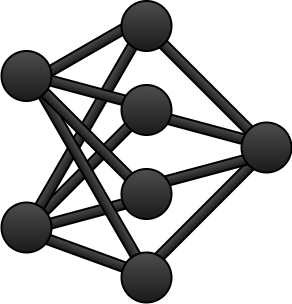

The diagram above was exported from draw.io. Its source (the exported page's mxGraphModel, read from the mxfile embedded in the PNG):
<mxGraphModel dx="930" dy="290" grid="1" gridSize="10" guides="1" tooltips="1" connect="1" arrows="1" fold="1" page="1" pageScale="1" pageWidth="850" pageHeight="1100" math="0" shadow="0">
  <root>
    <mxCell id="0" />
    <mxCell id="1" parent="0" />
    <mxCell id="xTVzBR3a6mw056IvG8mw-15" value="" style="rounded=0;whiteSpace=wrap;html=1;strokeWidth=2;fillColor=#4D4D4D;gradientColor=#1A1A1A;rotation=20;strokeColor=#000000;" vertex="1" parent="1">
      <mxGeometry x="175" y="325" width="115" height="10" as="geometry" />
    </mxCell>
    <mxCell id="xTVzBR3a6mw056IvG8mw-16" value="" style="rounded=0;whiteSpace=wrap;html=1;strokeWidth=2;fillColor=#4D4D4D;gradientColor=#1A1A1A;rotation=-15;strokeColor=#000000;" vertex="1" parent="1">
      <mxGeometry x="175" y="286.5" width="120" height="10" as="geometry" />
    </mxCell>
    <mxCell id="xTVzBR3a6mw056IvG8mw-17" value="" style="rounded=0;whiteSpace=wrap;html=1;strokeWidth=2;fillColor=#4D4D4D;gradientColor=#1A1A1A;rotation=-45;" vertex="1" parent="1">
      <mxGeometry x="150" y="241.5" width="170" height="10" as="geometry" />
    </mxCell>
    <mxCell id="xTVzBR3a6mw056IvG8mw-18" value="" style="rounded=0;whiteSpace=wrap;html=1;strokeWidth=2;fillColor=#4D4D4D;gradientColor=#1A1A1A;rotation=-60;" vertex="1" parent="1">
      <mxGeometry x="112.5" y="202.5" width="240" height="10" as="geometry" />
    </mxCell>
    <mxCell id="xTVzBR3a6mw056IvG8mw-19" value="" style="rounded=0;whiteSpace=wrap;html=1;strokeWidth=2;fillColor=#4D4D4D;gradientColor=#1A1A1A;rotation=60;" vertex="1" parent="1">
      <mxGeometry x="120" y="251.5" width="240" height="10" as="geometry" />
    </mxCell>
    <mxCell id="xTVzBR3a6mw056IvG8mw-20" value="" style="rounded=0;whiteSpace=wrap;html=1;strokeWidth=2;fillColor=#4D4D4D;gradientColor=#1A1A1A;rotation=45;" vertex="1" parent="1">
      <mxGeometry x="150" y="207" width="170" height="10" as="geometry" />
    </mxCell>
    <mxCell id="xTVzBR3a6mw056IvG8mw-22" value="" style="rounded=0;whiteSpace=wrap;html=1;strokeWidth=2;fillColor=#4D4D4D;gradientColor=#1A1A1A;rotation=15;" vertex="1" parent="1">
      <mxGeometry x="171" y="163" width="130" height="10" as="geometry" />
    </mxCell>
    <mxCell id="xTVzBR3a6mw056IvG8mw-23" value="" style="rounded=0;whiteSpace=wrap;html=1;strokeWidth=2;fillColor=#4D4D4D;gradientColor=#1A1A1A;rotation=-30;" vertex="1" parent="1">
      <mxGeometry x="160" y="128.5" width="130" height="10" as="geometry" />
    </mxCell>
    <mxCell id="xTVzBR3a6mw056IvG8mw-24" value="" style="rounded=0;whiteSpace=wrap;html=1;strokeWidth=2;fillColor=#4D4D4D;gradientColor=#1A1A1A;rotation=45;" vertex="1" parent="1">
      <mxGeometry x="266" y="151" width="160" height="10" as="geometry" />
    </mxCell>
    <mxCell id="xTVzBR3a6mw056IvG8mw-25" value="" style="rounded=0;whiteSpace=wrap;html=1;strokeWidth=2;fillColor=#4D4D4D;gradientColor=#1A1A1A;rotation=-45;strokeColor=#000000;" vertex="1" parent="1">
      <mxGeometry x="265" y="290" width="164" height="10" as="geometry" />
    </mxCell>
    <mxCell id="xTVzBR3a6mw056IvG8mw-26" value="" style="rounded=0;whiteSpace=wrap;html=1;strokeWidth=2;fillColor=#4D4D4D;gradientColor=#1A1A1A;rotation=-15;strokeColor=#000000;" vertex="1" parent="1">
      <mxGeometry x="289" y="241.5" width="142" height="10" as="geometry" />
    </mxCell>
    <mxCell id="xTVzBR3a6mw056IvG8mw-27" value="" style="rounded=0;whiteSpace=wrap;html=1;strokeWidth=2;fillColor=#4D4D4D;gradientColor=#1A1A1A;rotation=15;strokeColor=#000000;" vertex="1" parent="1">
      <mxGeometry x="284" y="201" width="136" height="10" as="geometry" />
    </mxCell>
    <mxCell id="xTVzBR3a6mw056IvG8mw-1" value="" style="ellipse;whiteSpace=wrap;html=1;fillColor=#4D4D4D;strokeColor=#000000;fontColor=#333333;gradientColor=#1A1A1A;strokeWidth=2;" vertex="1" parent="1">
      <mxGeometry x="150" y="128.5" width="50" height="50" as="geometry" />
    </mxCell>
    <mxCell id="xTVzBR3a6mw056IvG8mw-2" value="" style="ellipse;whiteSpace=wrap;html=1;fillColor=#4D4D4D;strokeColor=#000000;fontColor=#333333;gradientColor=#1A1A1A;strokeWidth=2;" vertex="1" parent="1">
      <mxGeometry x="270" y="78.5" width="50" height="50" as="geometry" />
    </mxCell>
    <mxCell id="xTVzBR3a6mw056IvG8mw-3" value="" style="ellipse;whiteSpace=wrap;html=1;fillColor=#4D4D4D;strokeColor=#000000;fontColor=#333333;gradientColor=#1A1A1A;strokeWidth=2;" vertex="1" parent="1">
      <mxGeometry x="390" y="200" width="50" height="50" as="geometry" />
    </mxCell>
    <mxCell id="xTVzBR3a6mw056IvG8mw-4" value="" style="ellipse;whiteSpace=wrap;html=1;fillColor=#4D4D4D;strokeColor=#000000;fontColor=#333333;gradientColor=#1A1A1A;strokeWidth=2;" vertex="1" parent="1">
      <mxGeometry x="270" y="162.5" width="50" height="50" as="geometry" />
    </mxCell>
    <mxCell id="xTVzBR3a6mw056IvG8mw-5" value="" style="ellipse;whiteSpace=wrap;html=1;fillColor=#4D4D4D;strokeColor=#000000;fontColor=#333333;gradientColor=#1A1A1A;strokeWidth=2;" vertex="1" parent="1">
      <mxGeometry x="150" y="280" width="50" height="50" as="geometry" />
    </mxCell>
    <mxCell id="xTVzBR3a6mw056IvG8mw-6" value="" style="ellipse;whiteSpace=wrap;html=1;fillColor=#4D4D4D;strokeColor=#000000;fontColor=#333333;gradientColor=#1A1A1A;strokeWidth=2;" vertex="1" parent="1">
      <mxGeometry x="270" y="246.5" width="50" height="50" as="geometry" />
    </mxCell>
    <mxCell id="xTVzBR3a6mw056IvG8mw-7" value="" style="ellipse;whiteSpace=wrap;html=1;fillColor=#4D4D4D;strokeColor=#000000;fontColor=#333333;gradientColor=#1A1A1A;strokeWidth=2;" vertex="1" parent="1">
      <mxGeometry x="270" y="330" width="50" height="50" as="geometry" />
    </mxCell>
  </root>
</mxGraphModel>